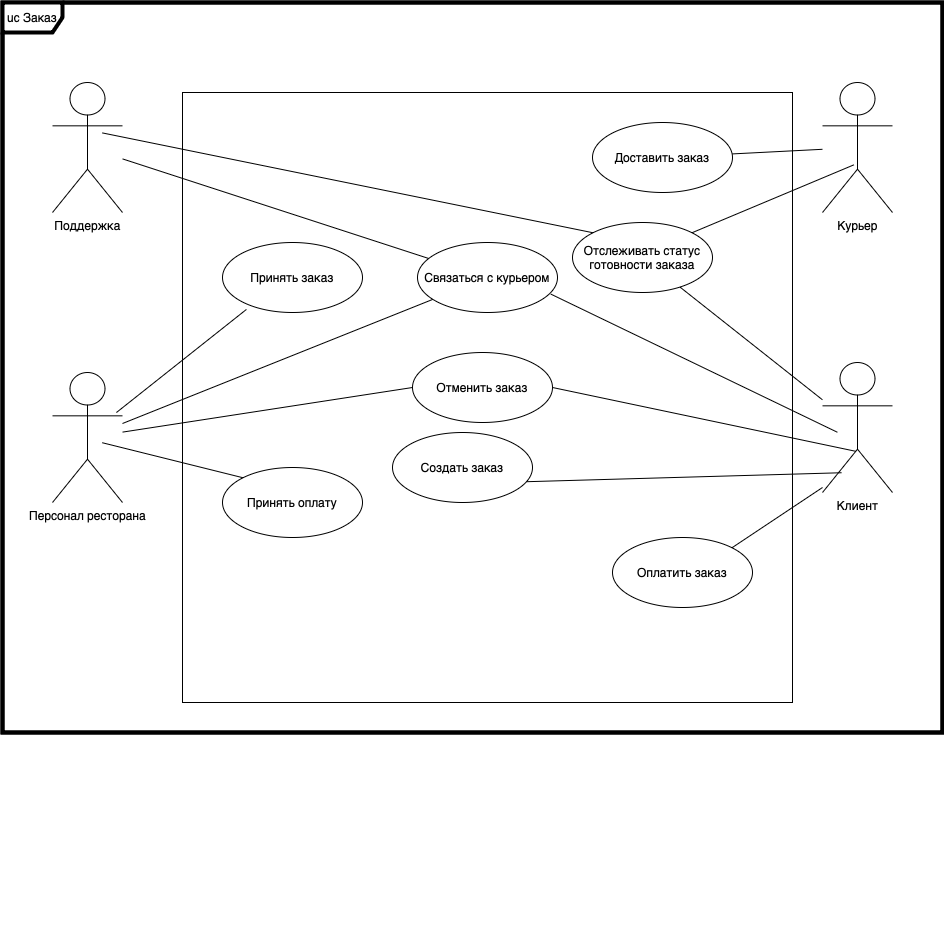

The diagram above was exported from draw.io. Its source (the exported page's mxGraphModel, read from the mxfile embedded in the PNG):
<mxGraphModel dx="1722" dy="643" grid="1" gridSize="10" guides="1" tooltips="1" connect="1" arrows="1" fold="1" page="1" pageScale="1" pageWidth="827" pageHeight="1169" math="0" shadow="0">
  <root>
    <mxCell id="0" />
    <mxCell id="1" parent="0" />
    <mxCell id="FLDA2wvDQbnCMXNSfUPj-4" value="" style="rounded=0;whiteSpace=wrap;html=1;strokeWidth=4;" parent="1" vertex="1">
      <mxGeometry y="50" width="940" height="730" as="geometry" />
    </mxCell>
    <mxCell id="-CiGPY36LbnuwlQys4zl-50" value="" style="whiteSpace=wrap;html=1;aspect=fixed;strokeWidth=1;perimeterSpacing=0;" parent="1" vertex="1">
      <mxGeometry x="180" y="140" width="610" height="610" as="geometry" />
    </mxCell>
    <mxCell id="-CiGPY36LbnuwlQys4zl-2" value="Курьер" style="shape=umlActor;verticalLabelPosition=bottom;verticalAlign=top;html=1;" parent="1" vertex="1">
      <mxGeometry x="820" y="130" width="70" height="130" as="geometry" />
    </mxCell>
    <mxCell id="-CiGPY36LbnuwlQys4zl-3" value="Клиент" style="shape=umlActor;verticalLabelPosition=bottom;verticalAlign=top;html=1;" parent="1" vertex="1">
      <mxGeometry x="820" y="410" width="70" height="130" as="geometry" />
    </mxCell>
    <mxCell id="-CiGPY36LbnuwlQys4zl-4" value="Персонал ресторана" style="shape=umlActor;verticalLabelPosition=bottom;verticalAlign=top;html=1;" parent="1" vertex="1">
      <mxGeometry x="50" y="420" width="70" height="130" as="geometry" />
    </mxCell>
    <mxCell id="-CiGPY36LbnuwlQys4zl-5" value="Поддержка" style="shape=umlActor;verticalLabelPosition=bottom;verticalAlign=top;html=1;" parent="1" vertex="1">
      <mxGeometry x="50" y="130" width="70" height="130" as="geometry" />
    </mxCell>
    <mxCell id="-CiGPY36LbnuwlQys4zl-13" value="Принять заказ" style="ellipse;whiteSpace=wrap;html=1;" parent="1" vertex="1">
      <mxGeometry x="220" y="290" width="140" height="70" as="geometry" />
    </mxCell>
    <mxCell id="-CiGPY36LbnuwlQys4zl-14" value="Доставить заказ" style="ellipse;whiteSpace=wrap;html=1;" parent="1" vertex="1">
      <mxGeometry x="590" y="170" width="140" height="70" as="geometry" />
    </mxCell>
    <mxCell id="-CiGPY36LbnuwlQys4zl-15" value="Связаться с курьером" style="ellipse;whiteSpace=wrap;html=1;" parent="1" vertex="1">
      <mxGeometry x="415" y="290" width="140" height="70" as="geometry" />
    </mxCell>
    <mxCell id="-CiGPY36LbnuwlQys4zl-16" value="Отслеживать статус готовности заказа" style="ellipse;whiteSpace=wrap;html=1;" parent="1" vertex="1">
      <mxGeometry x="570" y="270" width="140" height="70" as="geometry" />
    </mxCell>
    <mxCell id="-CiGPY36LbnuwlQys4zl-18" value="Отменить заказ" style="ellipse;whiteSpace=wrap;html=1;" parent="1" vertex="1">
      <mxGeometry x="410" y="400" width="140" height="70" as="geometry" />
    </mxCell>
    <mxCell id="-CiGPY36LbnuwlQys4zl-19" value="Создать заказ" style="ellipse;whiteSpace=wrap;html=1;" parent="1" vertex="1">
      <mxGeometry x="390" y="480" width="140" height="70" as="geometry" />
    </mxCell>
    <mxCell id="-CiGPY36LbnuwlQys4zl-28" value="" style="endArrow=none;html=1;rounded=0;entryX=0;entryY=0.5;entryDx=0;entryDy=0;" parent="1" source="-CiGPY36LbnuwlQys4zl-4" target="-CiGPY36LbnuwlQys4zl-18" edge="1">
      <mxGeometry width="50" height="50" relative="1" as="geometry">
        <mxPoint x="140" y="460" as="sourcePoint" />
        <mxPoint x="190" y="410" as="targetPoint" />
        <Array as="points" />
      </mxGeometry>
    </mxCell>
    <mxCell id="-CiGPY36LbnuwlQys4zl-29" value="" style="endArrow=none;html=1;rounded=0;exitX=0.913;exitY=0.308;exitDx=0;exitDy=0;exitPerimeter=0;entryX=0.171;entryY=0.956;entryDx=0;entryDy=0;entryPerimeter=0;" parent="1" source="-CiGPY36LbnuwlQys4zl-4" target="-CiGPY36LbnuwlQys4zl-13" edge="1">
      <mxGeometry width="50" height="50" relative="1" as="geometry">
        <mxPoint x="180" y="430" as="sourcePoint" />
        <mxPoint x="230" y="380" as="targetPoint" />
      </mxGeometry>
    </mxCell>
    <mxCell id="-CiGPY36LbnuwlQys4zl-30" value="" style="endArrow=none;html=1;rounded=0;exitX=0.957;exitY=0.703;exitDx=0;exitDy=0;exitPerimeter=0;entryX=0.273;entryY=0.848;entryDx=0;entryDy=0;entryPerimeter=0;" parent="1" source="-CiGPY36LbnuwlQys4zl-19" target="-CiGPY36LbnuwlQys4zl-3" edge="1">
      <mxGeometry width="50" height="50" relative="1" as="geometry">
        <mxPoint x="440" y="510" as="sourcePoint" />
        <mxPoint x="690" y="515.9725570841016" as="targetPoint" />
      </mxGeometry>
    </mxCell>
    <mxCell id="-CiGPY36LbnuwlQys4zl-31" value="" style="endArrow=none;html=1;rounded=0;" parent="1" source="-CiGPY36LbnuwlQys4zl-16" target="-CiGPY36LbnuwlQys4zl-3" edge="1">
      <mxGeometry width="50" height="50" relative="1" as="geometry">
        <mxPoint x="450" y="410" as="sourcePoint" />
        <mxPoint x="500" y="360" as="targetPoint" />
      </mxGeometry>
    </mxCell>
    <mxCell id="-CiGPY36LbnuwlQys4zl-38" value="" style="endArrow=none;html=1;rounded=0;" parent="1" source="-CiGPY36LbnuwlQys4zl-2" target="-CiGPY36LbnuwlQys4zl-14" edge="1">
      <mxGeometry width="50" height="50" relative="1" as="geometry">
        <mxPoint x="290" y="230" as="sourcePoint" />
        <mxPoint x="340" y="180" as="targetPoint" />
      </mxGeometry>
    </mxCell>
    <mxCell id="-CiGPY36LbnuwlQys4zl-41" value="" style="endArrow=none;html=1;rounded=0;exitX=1;exitY=0.5;exitDx=0;exitDy=0;entryX=0.474;entryY=0.683;entryDx=0;entryDy=0;entryPerimeter=0;" parent="1" source="-CiGPY36LbnuwlQys4zl-18" target="-CiGPY36LbnuwlQys4zl-3" edge="1">
      <mxGeometry width="50" height="50" relative="1" as="geometry">
        <mxPoint x="450" y="410" as="sourcePoint" />
        <mxPoint x="500" y="360" as="targetPoint" />
        <Array as="points" />
      </mxGeometry>
    </mxCell>
    <mxCell id="-CiGPY36LbnuwlQys4zl-42" value="" style="endArrow=none;html=1;rounded=0;exitX=0;exitY=0;exitDx=0;exitDy=0;entryX=0.115;entryY=0.203;entryDx=0;entryDy=0;entryPerimeter=0;" parent="1" source="-CiGPY36LbnuwlQys4zl-16" edge="1">
      <mxGeometry width="50" height="50" relative="1" as="geometry">
        <mxPoint x="670" y="250" as="sourcePoint" />
        <mxPoint x="99.65000000000009" y="180.37000000000012" as="targetPoint" />
      </mxGeometry>
    </mxCell>
    <mxCell id="-CiGPY36LbnuwlQys4zl-43" value="" style="endArrow=none;html=1;rounded=0;" parent="1" source="-CiGPY36LbnuwlQys4zl-4" target="-CiGPY36LbnuwlQys4zl-15" edge="1">
      <mxGeometry width="50" height="50" relative="1" as="geometry">
        <mxPoint x="290" y="430" as="sourcePoint" />
        <mxPoint x="340" y="380" as="targetPoint" />
      </mxGeometry>
    </mxCell>
    <mxCell id="-CiGPY36LbnuwlQys4zl-44" value="" style="endArrow=none;html=1;rounded=0;entryX=0.951;entryY=0.736;entryDx=0;entryDy=0;entryPerimeter=0;exitX=0.923;exitY=0.582;exitDx=0;exitDy=0;exitPerimeter=0;" parent="1" target="-CiGPY36LbnuwlQys4zl-15" edge="1">
      <mxGeometry width="50" height="50" relative="1" as="geometry">
        <mxPoint x="834.9299999999998" y="479.78" as="sourcePoint" />
        <mxPoint x="500" y="330" as="targetPoint" />
      </mxGeometry>
    </mxCell>
    <mxCell id="-CiGPY36LbnuwlQys4zl-45" value="" style="endArrow=none;html=1;rounded=0;" parent="1" source="-CiGPY36LbnuwlQys4zl-15" target="-CiGPY36LbnuwlQys4zl-5" edge="1">
      <mxGeometry width="50" height="50" relative="1" as="geometry">
        <mxPoint x="550" y="270" as="sourcePoint" />
        <mxPoint x="600" y="220" as="targetPoint" />
      </mxGeometry>
    </mxCell>
    <mxCell id="-CiGPY36LbnuwlQys4zl-53" style="edgeStyle=orthogonalEdgeStyle;rounded=0;orthogonalLoop=1;jettySize=auto;html=1;exitX=0.5;exitY=1;exitDx=0;exitDy=0;" parent="1" edge="1">
      <mxGeometry relative="1" as="geometry">
        <mxPoint x="479.99999999999955" y="980" as="sourcePoint" />
        <mxPoint x="479.99999999999955" y="980" as="targetPoint" />
      </mxGeometry>
    </mxCell>
    <mxCell id="-CiGPY36LbnuwlQys4zl-54" style="edgeStyle=orthogonalEdgeStyle;rounded=0;orthogonalLoop=1;jettySize=auto;html=1;exitX=0.5;exitY=1;exitDx=0;exitDy=0;" parent="1" edge="1">
      <mxGeometry relative="1" as="geometry">
        <mxPoint x="479.99999999999955" y="980" as="sourcePoint" />
        <mxPoint x="479.99999999999955" y="980" as="targetPoint" />
      </mxGeometry>
    </mxCell>
    <mxCell id="FLDA2wvDQbnCMXNSfUPj-2" value="" style="endArrow=none;html=1;rounded=0;exitX=1;exitY=0;exitDx=0;exitDy=0;entryX=0.45;entryY=0.633;entryDx=0;entryDy=0;entryPerimeter=0;" parent="1" source="-CiGPY36LbnuwlQys4zl-16" target="-CiGPY36LbnuwlQys4zl-2" edge="1">
      <mxGeometry width="50" height="50" relative="1" as="geometry">
        <mxPoint x="730" y="290" as="sourcePoint" />
        <mxPoint x="780" y="240" as="targetPoint" />
      </mxGeometry>
    </mxCell>
    <mxCell id="FLDA2wvDQbnCMXNSfUPj-3" value="uc Заказ" style="shape=umlFrame;whiteSpace=wrap;html=1;pointerEvents=0;strokeWidth=4;" parent="1" vertex="1">
      <mxGeometry y="50" width="940" height="730" as="geometry" />
    </mxCell>
    <mxCell id="cBDlDedshZGtYPxWcPyW-1" value="Оплатить заказ" style="ellipse;whiteSpace=wrap;html=1;" vertex="1" parent="1">
      <mxGeometry x="610" y="585" width="140" height="70" as="geometry" />
    </mxCell>
    <mxCell id="cBDlDedshZGtYPxWcPyW-2" value="" style="endArrow=none;html=1;rounded=0;exitX=1;exitY=0;exitDx=0;exitDy=0;" edge="1" parent="1" source="cBDlDedshZGtYPxWcPyW-1">
      <mxGeometry width="50" height="50" relative="1" as="geometry">
        <mxPoint x="770" y="585" as="sourcePoint" />
        <mxPoint x="820" y="535" as="targetPoint" />
      </mxGeometry>
    </mxCell>
    <mxCell id="cBDlDedshZGtYPxWcPyW-3" value="Принять оплату" style="ellipse;whiteSpace=wrap;html=1;" vertex="1" parent="1">
      <mxGeometry x="220" y="515" width="140" height="70" as="geometry" />
    </mxCell>
    <mxCell id="cBDlDedshZGtYPxWcPyW-4" value="" style="endArrow=none;html=1;rounded=0;exitX=0.106;exitY=0.603;exitDx=0;exitDy=0;exitPerimeter=0;entryX=0;entryY=0;entryDx=0;entryDy=0;" edge="1" parent="1" source="FLDA2wvDQbnCMXNSfUPj-4" target="cBDlDedshZGtYPxWcPyW-3">
      <mxGeometry width="50" height="50" relative="1" as="geometry">
        <mxPoint x="180" y="560" as="sourcePoint" />
        <mxPoint x="230" y="510" as="targetPoint" />
      </mxGeometry>
    </mxCell>
  </root>
</mxGraphModel>